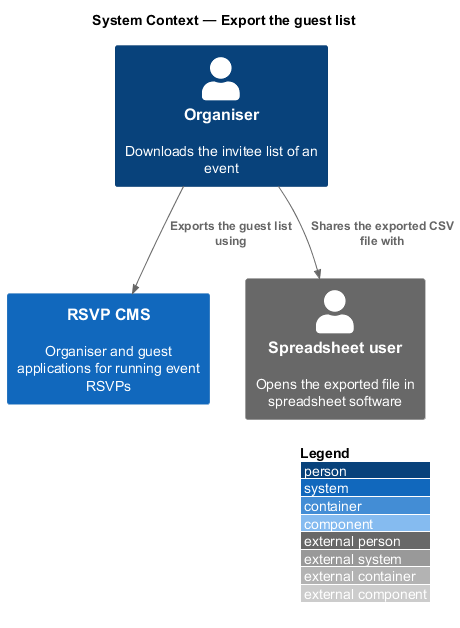

The diagram above was rendered by PlantUML. Its source (embedded in the PNG):
@startuml
!include <C4/C4_Component>
LAYOUT_WITH_LEGEND()
title System Context — Export the guest list

Person(organiser, "Organiser", "Downloads the invitee list of an event")
System(cms, "RSVP CMS", "Organiser and guest applications for running event RSVPs")
Person_Ext(spreadsheet, "Spreadsheet user", "Opens the exported file in spreadsheet software")

Rel(organiser, cms, "Exports the guest list using")
Rel(organiser, spreadsheet, "Shares the exported CSV file with")
@enduml